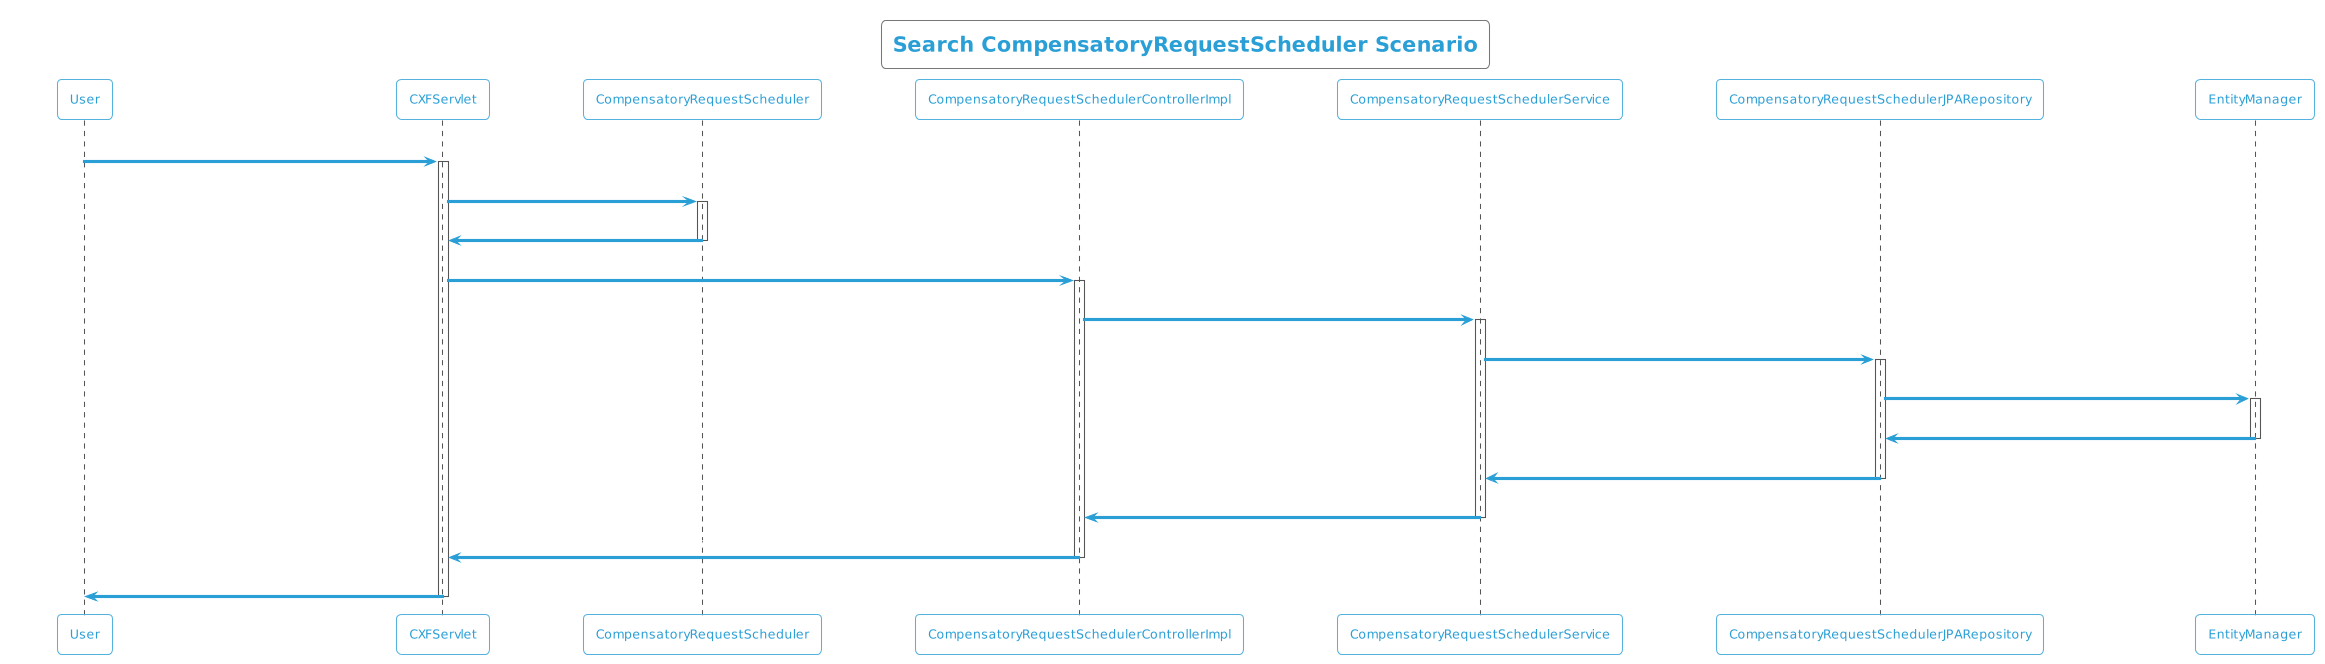

The diagram above was rendered by PlantUML. Its source (embedded in the PNG):
@startuml
!theme cyborg-outline
title Search CompensatoryRequestScheduler Scenario
participant User
User -> CXFServlet: GET, CompensatoryRequestScheduler
activate CXFServlet
CXFServlet -> CompensatoryRequestScheduler: << search >>
activate CompensatoryRequestScheduler
CompensatoryRequestScheduler -> CXFServlet: << instance >>
deactivate CompensatoryRequestScheduler
CXFServlet -> CompensatoryRequestSchedulerControllerImpl: search(:CompensatoryRequestScheduler)
activate CompensatoryRequestSchedulerControllerImpl
CompensatoryRequestSchedulerControllerImpl -> CompensatoryRequestSchedulerService: search(:CompensatoryRequestScheduler)
activate CompensatoryRequestSchedulerService
CompensatoryRequestSchedulerService -> CompensatoryRequestSchedulerJPARepository: search(:CompensatoryRequestScheduler)
activate CompensatoryRequestSchedulerJPARepository
CompensatoryRequestSchedulerJPARepository -> EntityManager: response(:CompensatoryRequestScheduler)
activate EntityManager
EntityManager -> CompensatoryRequestSchedulerJPARepository: << persisted CompensatoryRequestScheduler >>
deactivate EntityManager
CompensatoryRequestSchedulerJPARepository -> CompensatoryRequestSchedulerService: << persisted CompensatoryRequestScheduler >>
deactivate CompensatoryRequestSchedulerJPARepository
CompensatoryRequestSchedulerService -> CompensatoryRequestSchedulerControllerImpl: << persisted CompensatoryRequestScheduler >>
deactivate CompensatoryRequestSchedulerService
CompensatoryRequestSchedulerControllerImpl -> CXFServlet: << persisted CompensatoryRequestScheduler >>
deactivate CompensatoryRequestSchedulerControllerImpl
CXFServlet -> User: marshalled CompensatoryRequestScheduler XML
deactivate CXFServlet
@enduml